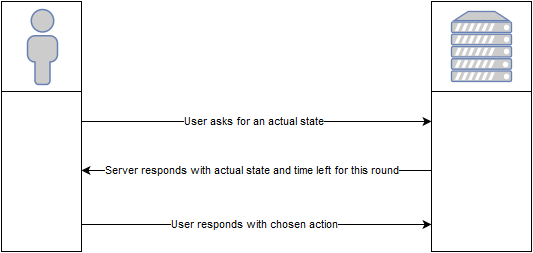

The diagram above was exported from draw.io. Its source (the exported page's mxGraphModel, read from the mxfile embedded in the PNG):
<mxGraphModel dx="1046" dy="541" grid="1" gridSize="10" guides="1" tooltips="1" connect="1" arrows="1" fold="1" page="1" pageScale="1" pageWidth="826" pageHeight="1169" background="#ffffff" math="0" shadow="0">
  <root>
    <mxCell id="0" />
    <mxCell id="1" parent="0" />
    <mxCell id="2" value="" style="fontColor=#0066CC;verticalAlign=top;verticalLabelPosition=bottom;labelPosition=center;align=center;html=1;fillColor=#CCCCCC;strokeColor=#6881B3;gradientColor=none;gradientDirection=north;strokeWidth=2;shape=mxgraph.networks.server;" vertex="1" parent="1">
      <mxGeometry x="590" y="40" width="60" height="70" as="geometry" />
    </mxCell>
    <mxCell id="4" value="" style="fontColor=#0066CC;verticalAlign=top;verticalLabelPosition=bottom;labelPosition=center;align=center;html=1;fillColor=#CCCCCC;strokeColor=#6881B3;gradientColor=none;gradientDirection=north;strokeWidth=2;shape=mxgraph.networks.user_male;" vertex="1" parent="1">
      <mxGeometry x="166" y="38" width="30" height="75" as="geometry" />
    </mxCell>
    <mxCell id="5" value="User asks for an actual state&lt;br&gt;" style="endArrow=classic;html=1;" edge="1" parent="1">
      <mxGeometry width="50" height="50" relative="1" as="geometry">
        <mxPoint x="220" y="150" as="sourcePoint" />
        <mxPoint x="570" y="150" as="targetPoint" />
      </mxGeometry>
    </mxCell>
    <mxCell id="8" value="" style="whiteSpace=wrap;html=1;gradientColor=none;fillColor=none;" vertex="1" parent="1">
      <mxGeometry x="140" y="30" width="80" height="250" as="geometry" />
    </mxCell>
    <mxCell id="9" value="" style="whiteSpace=wrap;html=1;fillColor=none;gradientColor=none;" vertex="1" parent="1">
      <mxGeometry x="570" y="30" width="100" height="250" as="geometry" />
    </mxCell>
    <mxCell id="11" value="Server responds with actual state and time left for this round&lt;br&gt;" style="endArrow=classic;html=1;" edge="1" parent="1">
      <mxGeometry width="50" height="50" relative="1" as="geometry">
        <mxPoint x="570" y="199" as="sourcePoint" />
        <mxPoint x="220" y="199" as="targetPoint" />
      </mxGeometry>
    </mxCell>
    <mxCell id="12" value="" style="whiteSpace=wrap;html=1;fillColor=none;gradientColor=none;" vertex="1" parent="1">
      <mxGeometry x="140" y="30" width="80" height="90" as="geometry" />
    </mxCell>
    <mxCell id="13" value="" style="whiteSpace=wrap;html=1;fillColor=none;gradientColor=none;" vertex="1" parent="1">
      <mxGeometry x="570" y="30" width="100" height="90" as="geometry" />
    </mxCell>
    <mxCell id="17" value="User responds with chosen action&lt;br&gt;" style="endArrow=classic;html=1;" edge="1" parent="1">
      <mxGeometry width="50" height="50" relative="1" as="geometry">
        <mxPoint x="220" y="253" as="sourcePoint" />
        <mxPoint x="570" y="253" as="targetPoint" />
      </mxGeometry>
    </mxCell>
  </root>
</mxGraphModel>